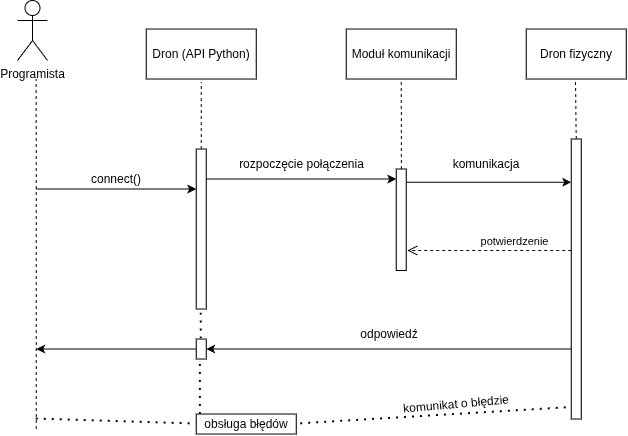

The diagram above was exported from draw.io. Its source (the exported page's mxGraphModel, read from the mxfile embedded in the PNG):
<mxGraphModel dx="1168" dy="670" grid="1" gridSize="10" guides="1" tooltips="1" connect="1" arrows="1" fold="1" page="1" pageScale="1" pageWidth="827" pageHeight="1169" math="0" shadow="0">
  <root>
    <mxCell id="0" />
    <mxCell id="1" parent="0" />
    <mxCell id="13ncklQUSon4XEfsNEax-14" parent="1" style="html=1;points=[[0,0,0,0,5],[0,1,0,0,-5],[1,0,0,0,5],[1,1,0,0,-5]];perimeter=orthogonalPerimeter;outlineConnect=0;targetShapes=umlLifeline;portConstraint=eastwest;newEdgeStyle={&quot;edgeStyle&quot;:&quot;sequenceEdgeStyle&quot;,&quot;libavoidRouting&quot;:0,&quot;curved&quot;:0,&quot;rounded&quot;:0};" value="" vertex="1">
      <mxGeometry height="160" width="10" x="728.7303134127778" y="958.5339677140519" as="geometry" />
    </mxCell>
    <mxCell id="13ncklQUSon4XEfsNEax-15" edge="1" parent="1" style="endArrow=none;dashed=1;html=1;rounded=0;defaultLabelBackgroundColor=page;entryX=0.545;entryY=1;entryDx=0;entryDy=0;entryPerimeter=0;" value="">
      <mxGeometry height="50" relative="1" width="50" as="geometry">
        <mxPoint x="568.7303134127778" y="1238.5339677140519" as="sourcePoint" />
        <mxPoint x="568.6803134127779" y="888.5339677140519" as="targetPoint" />
      </mxGeometry>
    </mxCell>
    <mxCell id="13ncklQUSon4XEfsNEax-16" edge="1" parent="1" style="endArrow=classic;html=1;rounded=0;defaultLabelBackgroundColor=page;" target="13ncklQUSon4XEfsNEax-14" value="">
      <mxGeometry height="50" relative="1" width="50" as="geometry">
        <mxPoint x="568.7303134127778" y="998.5339677140519" as="sourcePoint" />
        <mxPoint x="688.7303134127778" y="998.5339677140519" as="targetPoint" />
      </mxGeometry>
    </mxCell>
    <mxCell id="13ncklQUSon4XEfsNEax-17" parent="1" style="text;html=1;whiteSpace=wrap;strokeColor=none;fillColor=none;align=center;verticalAlign=middle;rounded=0;" value="connect()" vertex="1">
      <mxGeometry height="30" width="100" x="598.7303134127778" y="973.5339677140519" as="geometry" />
    </mxCell>
    <mxCell id="13ncklQUSon4XEfsNEax-18" parent="1" style="html=1;whiteSpace=wrap;" value="Dron (API Python)" vertex="1">
      <mxGeometry height="50" width="110" x="678.7303134127778" y="838.5339677140519" as="geometry" />
    </mxCell>
    <mxCell id="13ncklQUSon4XEfsNEax-19" edge="1" parent="1" source="13ncklQUSon4XEfsNEax-14" style="endArrow=none;dashed=1;html=1;rounded=0;defaultLabelBackgroundColor=page;entryX=0.5;entryY=1.056;entryDx=0;entryDy=0;entryPerimeter=0;" target="13ncklQUSon4XEfsNEax-18" value="">
      <mxGeometry height="50" relative="1" width="50" as="geometry">
        <mxPoint x="638.7303134127778" y="1028.5339677140519" as="sourcePoint" />
        <mxPoint x="688.7303134127778" y="978.5339677140519" as="targetPoint" />
      </mxGeometry>
    </mxCell>
    <mxCell id="13ncklQUSon4XEfsNEax-20" edge="1" parent="1" source="13ncklQUSon4XEfsNEax-14" style="endArrow=classic;html=1;rounded=0;defaultLabelBackgroundColor=page;" value="">
      <mxGeometry height="50" relative="1" width="50" as="geometry">
        <mxPoint x="822.7303134127778" y="988.0339677140519" as="sourcePoint" />
        <mxPoint x="928.7303134127778" y="988.5339677140519" as="targetPoint" />
      </mxGeometry>
    </mxCell>
    <mxCell id="13ncklQUSon4XEfsNEax-21" parent="1" style="text;html=1;whiteSpace=wrap;strokeColor=none;fillColor=none;align=center;verticalAlign=middle;rounded=0;" value="rozpoczęcie połączenia" vertex="1">
      <mxGeometry height="30" width="131.27" x="768.73" y="958.53" as="geometry" />
    </mxCell>
    <mxCell id="13ncklQUSon4XEfsNEax-22" parent="1" style="html=1;whiteSpace=wrap;" value="Moduł komunikacji" vertex="1">
      <mxGeometry height="50" width="110" x="878.7303134127778" y="838.5339677140519" as="geometry" />
    </mxCell>
    <mxCell id="13ncklQUSon4XEfsNEax-23" edge="1" parent="1" source="13ncklQUSon4XEfsNEax-24" style="endArrow=none;dashed=1;html=1;rounded=0;defaultLabelBackgroundColor=page;entryX=0.5;entryY=1;entryDx=0;entryDy=0;" target="13ncklQUSon4XEfsNEax-22" value="">
      <mxGeometry height="50" relative="1" width="50" x="0.1111" as="geometry">
        <Array as="points">
          <mxPoint x="933.8303134127779" y="928.5339677140519" />
        </Array>
        <mxPoint x="928.7303134127778" y="968.5339677140519" as="sourcePoint" />
        <mxPoint x="838.7303134127778" y="978.5339677140519" as="targetPoint" />
      </mxGeometry>
    </mxCell>
    <mxCell id="13ncklQUSon4XEfsNEax-24" parent="1" style="html=1;points=[[0,0,0,0,5],[0,1,0,0,-5],[1,0,0,0,5],[1,1,0,0,-5]];perimeter=orthogonalPerimeter;outlineConnect=0;targetShapes=umlLifeline;portConstraint=eastwest;newEdgeStyle={&quot;edgeStyle&quot;:&quot;sequenceEdgeStyle&quot;,&quot;libavoidRouting&quot;:0,&quot;curved&quot;:0,&quot;rounded&quot;:0};" value="" vertex="1">
      <mxGeometry height="101.47" width="10" x="928.73" y="978.53" as="geometry" />
    </mxCell>
    <mxCell id="13ncklQUSon4XEfsNEax-25" edge="1" parent="1" style="endArrow=classic;html=1;rounded=0;defaultLabelBackgroundColor=page;" target="13ncklQUSon4XEfsNEax-28" value="">
      <mxGeometry height="50" relative="1" width="50" as="geometry">
        <mxPoint x="938.98" y="991.73" as="sourcePoint" />
        <mxPoint x="1098.7303134127778" y="988.5339677140519" as="targetPoint" />
      </mxGeometry>
    </mxCell>
    <mxCell id="13ncklQUSon4XEfsNEax-26" parent="1" style="html=1;whiteSpace=wrap;" value="Dron fizyczny" vertex="1">
      <mxGeometry height="50" width="100" x="1058.7303134127778" y="838.5339677140519" as="geometry" />
    </mxCell>
    <mxCell id="13ncklQUSon4XEfsNEax-27" edge="1" parent="1" style="endArrow=none;dashed=1;html=1;rounded=0;defaultLabelBackgroundColor=page;entryX=0.493;entryY=1.057;entryDx=0;entryDy=0;entryPerimeter=0;" target="13ncklQUSon4XEfsNEax-26" value="">
      <mxGeometry height="50" relative="1" width="50" as="geometry">
        <mxPoint x="1108.7303134127778" y="948.5339677140519" as="sourcePoint" />
        <mxPoint x="1108.7303134127778" y="898.5339677140519" as="targetPoint" />
      </mxGeometry>
    </mxCell>
    <mxCell id="13ncklQUSon4XEfsNEax-28" parent="1" style="html=1;points=[[0,0,0,0,5],[0,1,0,0,-5],[1,0,0,0,5],[1,1,0,0,-5]];perimeter=orthogonalPerimeter;outlineConnect=0;targetShapes=umlLifeline;portConstraint=eastwest;newEdgeStyle={&quot;edgeStyle&quot;:&quot;sequenceEdgeStyle&quot;,&quot;libavoidRouting&quot;:0,&quot;curved&quot;:0,&quot;rounded&quot;:0};" value="" vertex="1">
      <mxGeometry height="280" width="10" x="1103.7303134127778" y="948.5339677140519" as="geometry" />
    </mxCell>
    <mxCell id="13ncklQUSon4XEfsNEax-29" parent="1" style="text;html=1;whiteSpace=wrap;strokeColor=none;fillColor=none;align=center;verticalAlign=middle;rounded=0;" value="komunikacja" vertex="1">
      <mxGeometry height="30" width="60" x="988.7303134127778" y="958.5339677140519" as="geometry" />
    </mxCell>
    <mxCell id="13ncklQUSon4XEfsNEax-30" edge="1" parent="1" source="13ncklQUSon4XEfsNEax-28" style="endArrow=classic;html=1;rounded=0;defaultLabelBackgroundColor=page;" value="">
      <mxGeometry height="50" relative="1" width="50" as="geometry">
        <mxPoint x="1098.7303134127778" y="1148.5339677140519" as="sourcePoint" />
        <mxPoint x="738.7303134127778" y="1158.5339677140519" as="targetPoint" />
      </mxGeometry>
    </mxCell>
    <mxCell id="13ncklQUSon4XEfsNEax-31" edge="1" parent="1" style="endArrow=none;dashed=1;html=1;dashPattern=1 3;strokeWidth=2;rounded=0;defaultLabelBackgroundColor=page;" target="13ncklQUSon4XEfsNEax-14" value="">
      <mxGeometry height="50" relative="1" width="50" as="geometry">
        <mxPoint x="733.7303134127778" y="1148.5339677140519" as="sourcePoint" />
        <mxPoint x="738.7303134127778" y="1128.5339677140519" as="targetPoint" />
      </mxGeometry>
    </mxCell>
    <mxCell id="13ncklQUSon4XEfsNEax-32" parent="1" style="html=1;points=[[0,0,0,0,5],[0,1,0,0,-5],[1,0,0,0,5],[1,1,0,0,-5]];perimeter=orthogonalPerimeter;outlineConnect=0;targetShapes=umlLifeline;portConstraint=eastwest;newEdgeStyle={&quot;edgeStyle&quot;:&quot;sequenceEdgeStyle&quot;,&quot;libavoidRouting&quot;:0,&quot;curved&quot;:0,&quot;rounded&quot;:0};" value="" vertex="1">
      <mxGeometry height="20" width="10" x="728.7303134127778" y="1148.5339677140519" as="geometry" />
    </mxCell>
    <mxCell id="13ncklQUSon4XEfsNEax-33" parent="1" style="text;html=1;whiteSpace=wrap;strokeColor=none;fillColor=none;align=center;verticalAlign=middle;rounded=0;" value="odpowiedź" vertex="1">
      <mxGeometry height="30" width="60" x="891.7303134127778" y="1128.5339677140519" as="geometry" />
    </mxCell>
    <mxCell id="13ncklQUSon4XEfsNEax-34" edge="1" parent="1" source="13ncklQUSon4XEfsNEax-32" style="endArrow=classic;html=1;rounded=0;defaultLabelBackgroundColor=page;" value="">
      <mxGeometry height="50" relative="1" width="50" as="geometry">
        <mxPoint x="718.7303134127778" y="1188.5339677140519" as="sourcePoint" />
        <mxPoint x="568.7303134127778" y="1158.5339677140519" as="targetPoint" />
      </mxGeometry>
    </mxCell>
    <mxCell id="13ncklQUSon4XEfsNEax-35" edge="1" parent="1" source="13ncklQUSon4XEfsNEax-28" style="endArrow=none;dashed=1;html=1;dashPattern=1 3;strokeWidth=2;rounded=0;defaultLabelBackgroundColor=page;exitX=-0.5;exitY=0.96;exitDx=0;exitDy=0;exitPerimeter=0;entryX=1;entryY=0.5;entryDx=0;entryDy=0;" target="13ncklQUSon4XEfsNEax-36" value="">
      <mxGeometry height="50" relative="1" width="50" as="geometry">
        <mxPoint x="898.7303134127778" y="1248.5339677140519" as="sourcePoint" />
        <mxPoint x="728.7303134127778" y="1218.5339677140519" as="targetPoint" />
      </mxGeometry>
    </mxCell>
    <mxCell id="13ncklQUSon4XEfsNEax-36" parent="1" style="html=1;whiteSpace=wrap;" value="obsługa błędów" vertex="1">
      <mxGeometry height="20" width="100" x="728.7303134127778" y="1223.5339677140519" as="geometry" />
    </mxCell>
    <mxCell id="13ncklQUSon4XEfsNEax-37" edge="1" parent="1" style="endArrow=none;dashed=1;html=1;dashPattern=1 3;strokeWidth=2;rounded=0;defaultLabelBackgroundColor=page;entryX=0;entryY=0.5;entryDx=0;entryDy=0;" target="13ncklQUSon4XEfsNEax-36" value="">
      <mxGeometry height="50" relative="1" width="50" as="geometry">
        <mxPoint x="568.7303134127778" y="1228.5339677140519" as="sourcePoint" />
        <mxPoint x="698.7303134127778" y="1218.5339677140519" as="targetPoint" />
      </mxGeometry>
    </mxCell>
    <mxCell id="13ncklQUSon4XEfsNEax-38" edge="1" parent="1" source="13ncklQUSon4XEfsNEax-36" style="endArrow=none;dashed=1;html=1;dashPattern=1 3;strokeWidth=2;rounded=0;defaultLabelBackgroundColor=page;exitX=0.041;exitY=0.02;exitDx=0;exitDy=0;exitPerimeter=0;" target="13ncklQUSon4XEfsNEax-32" value="">
      <mxGeometry height="50" relative="1" width="50" as="geometry">
        <mxPoint x="738.7303134127778" y="1218.5339677140519" as="sourcePoint" />
        <mxPoint x="728.7303134127778" y="1188.5339677140519" as="targetPoint" />
      </mxGeometry>
    </mxCell>
    <mxCell id="13ncklQUSon4XEfsNEax-39" parent="1" style="shape=umlActor;verticalLabelPosition=bottom;verticalAlign=top;html=1;outlineConnect=0;labelPerimeter=1;" value="Programista" vertex="1">
      <mxGeometry height="60" width="30" x="550" y="810" as="geometry" />
    </mxCell>
    <mxCell id="13ncklQUSon4XEfsNEax-41" edge="1" parent="1" source="13ncklQUSon4XEfsNEax-28" style="html=1;verticalAlign=bottom;endArrow=open;dashed=1;endSize=8;edgeStyle=sequenceEdgeStyle;libavoidRouting=0;curved=0;rounded=0;defaultLabelBackgroundColor=page;labelPadding=0 4;" value="potwierdzenie">
      <mxGeometry relative="1" x="-0.3037" as="geometry">
        <Array as="points">
          <mxPoint x="1030" y="1060" />
        </Array>
        <mxPoint x="1070" y="1060" as="sourcePoint" />
        <mxPoint x="940" y="1060" as="targetPoint" />
      </mxGeometry>
    </mxCell>
    <mxCell id="13ncklQUSon4XEfsNEax-43" parent="1" style="text;html=1;whiteSpace=wrap;strokeColor=none;fillColor=none;align=center;verticalAlign=middle;rounded=0;rotation=-5;" value="komunikat o błędzie" vertex="1">
      <mxGeometry height="30" width="120" x="928.73" y="1198.53" as="geometry" />
    </mxCell>
  </root>
</mxGraphModel>